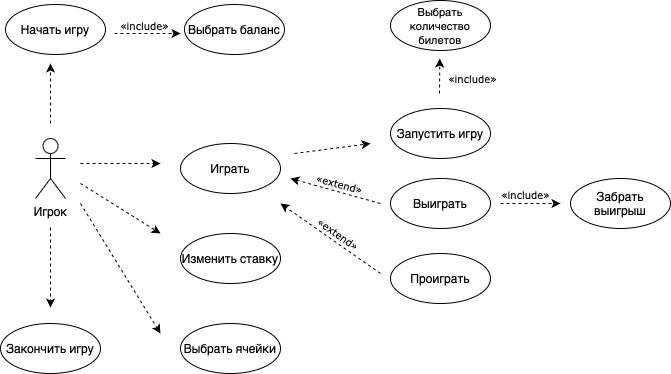

The diagram above was exported from draw.io. Its source (the exported page's mxGraphModel, read from the mxfile embedded in the PNG):
<mxGraphModel dx="1224" dy="580" grid="1" gridSize="10" guides="1" tooltips="1" connect="1" arrows="1" fold="1" page="1" pageScale="1" pageWidth="827" pageHeight="1169" math="0" shadow="0">
  <root>
    <mxCell id="0" />
    <mxCell id="1" parent="0" />
    <mxCell id="bMEP4zYJzD5xwBip-RM5-1" value="Игрок" style="shape=umlActor;verticalLabelPosition=bottom;verticalAlign=top;html=1;outlineConnect=0;" parent="1" vertex="1">
      <mxGeometry x="75" y="235" width="30" height="60" as="geometry" />
    </mxCell>
    <mxCell id="bMEP4zYJzD5xwBip-RM5-2" value="Начать игру" style="ellipse;whiteSpace=wrap;html=1;" parent="1" vertex="1">
      <mxGeometry x="45" y="101" width="100" height="50" as="geometry" />
    </mxCell>
    <mxCell id="bMEP4zYJzD5xwBip-RM5-3" value="Играть" style="ellipse;whiteSpace=wrap;html=1;" parent="1" vertex="1">
      <mxGeometry x="220" y="240" width="100" height="50" as="geometry" />
    </mxCell>
    <mxCell id="bMEP4zYJzD5xwBip-RM5-4" value="Изменить ставку" style="ellipse;whiteSpace=wrap;html=1;" parent="1" vertex="1">
      <mxGeometry x="220" y="330" width="100" height="50" as="geometry" />
    </mxCell>
    <mxCell id="bMEP4zYJzD5xwBip-RM5-6" value="" style="endArrow=classic;html=1;rounded=0;dashed=1;" parent="1" edge="1">
      <mxGeometry width="50" height="50" relative="1" as="geometry">
        <mxPoint x="90" y="220" as="sourcePoint" />
        <mxPoint x="90" y="160" as="targetPoint" />
      </mxGeometry>
    </mxCell>
    <mxCell id="bMEP4zYJzD5xwBip-RM5-7" value="" style="endArrow=classic;html=1;rounded=0;dashed=1;" parent="1" edge="1">
      <mxGeometry width="50" height="50" relative="1" as="geometry">
        <mxPoint x="120" y="260" as="sourcePoint" />
        <mxPoint x="200" y="260" as="targetPoint" />
      </mxGeometry>
    </mxCell>
    <mxCell id="bMEP4zYJzD5xwBip-RM5-8" value="" style="endArrow=classic;html=1;rounded=0;dashed=1;" parent="1" edge="1">
      <mxGeometry width="50" height="50" relative="1" as="geometry">
        <mxPoint x="120" y="280" as="sourcePoint" />
        <mxPoint x="200" y="330" as="targetPoint" />
      </mxGeometry>
    </mxCell>
    <mxCell id="bMEP4zYJzD5xwBip-RM5-9" value="Выбрать ячейки" style="ellipse;whiteSpace=wrap;html=1;" parent="1" vertex="1">
      <mxGeometry x="220" y="420" width="100" height="50" as="geometry" />
    </mxCell>
    <mxCell id="bMEP4zYJzD5xwBip-RM5-10" value="" style="endArrow=classic;html=1;rounded=0;dashed=1;" parent="1" edge="1">
      <mxGeometry width="50" height="50" relative="1" as="geometry">
        <mxPoint x="120" y="300" as="sourcePoint" />
        <mxPoint x="200" y="430" as="targetPoint" />
      </mxGeometry>
    </mxCell>
    <mxCell id="bMEP4zYJzD5xwBip-RM5-11" value="Запустить игру" style="ellipse;whiteSpace=wrap;html=1;" parent="1" vertex="1">
      <mxGeometry x="430" y="205" width="100" height="50" as="geometry" />
    </mxCell>
    <mxCell id="bMEP4zYJzD5xwBip-RM5-12" value="Выиграть" style="ellipse;whiteSpace=wrap;html=1;" parent="1" vertex="1">
      <mxGeometry x="430" y="275" width="100" height="50" as="geometry" />
    </mxCell>
    <mxCell id="bMEP4zYJzD5xwBip-RM5-14" value="Проиграть" style="ellipse;whiteSpace=wrap;html=1;" parent="1" vertex="1">
      <mxGeometry x="430" y="350" width="100" height="50" as="geometry" />
    </mxCell>
    <mxCell id="bMEP4zYJzD5xwBip-RM5-15" value="Закончить игру" style="ellipse;whiteSpace=wrap;html=1;" parent="1" vertex="1">
      <mxGeometry x="40" y="420" width="100" height="50" as="geometry" />
    </mxCell>
    <mxCell id="bMEP4zYJzD5xwBip-RM5-16" value="" style="endArrow=classic;html=1;rounded=0;dashed=1;" parent="1" edge="1">
      <mxGeometry width="50" height="50" relative="1" as="geometry">
        <mxPoint x="90" y="324" as="sourcePoint" />
        <mxPoint x="90" y="404" as="targetPoint" />
      </mxGeometry>
    </mxCell>
    <mxCell id="bMEP4zYJzD5xwBip-RM5-17" value="Забрать выигрыш" style="ellipse;whiteSpace=wrap;html=1;" parent="1" vertex="1">
      <mxGeometry x="610" y="275" width="100" height="50" as="geometry" />
    </mxCell>
    <mxCell id="bMEP4zYJzD5xwBip-RM5-18" value="Выбрать баланс" style="ellipse;whiteSpace=wrap;html=1;" parent="1" vertex="1">
      <mxGeometry x="224" y="101" width="100" height="50" as="geometry" />
    </mxCell>
    <mxCell id="bMEP4zYJzD5xwBip-RM5-19" value="" style="endArrow=classic;html=1;rounded=0;dashed=1;" parent="1" edge="1">
      <mxGeometry width="50" height="50" relative="1" as="geometry">
        <mxPoint x="154" y="130" as="sourcePoint" />
        <mxPoint x="220" y="130" as="targetPoint" />
      </mxGeometry>
    </mxCell>
    <mxCell id="bMEP4zYJzD5xwBip-RM5-20" value="&lt;font style=&quot;font-size: 10px;&quot; face=&quot;Verdana&quot;&gt;&lt;span style=&quot;white-space: normal; caret-color: rgb(77, 81, 86); text-align: left; background-color: rgb(255, 255, 255);&quot;&gt;«&lt;/span&gt;&lt;span style=&quot;white-space: normal; text-align: left;&quot;&gt;include&lt;/span&gt;&lt;span style=&quot;white-space: normal; caret-color: rgb(77, 81, 86); text-align: left; background-color: rgb(255, 255, 255);&quot;&gt;»&lt;/span&gt;&lt;/font&gt;" style="text;html=1;align=center;verticalAlign=middle;resizable=0;points=[];autosize=1;strokeColor=none;fillColor=none;rotation=0;" parent="1" vertex="1">
      <mxGeometry x="149" y="107" width="70" height="30" as="geometry" />
    </mxCell>
    <mxCell id="bMEP4zYJzD5xwBip-RM5-22" value="" style="endArrow=classic;html=1;rounded=0;dashed=1;" parent="1" edge="1">
      <mxGeometry width="50" height="50" relative="1" as="geometry">
        <mxPoint x="420" y="370" as="sourcePoint" />
        <mxPoint x="320" y="300" as="targetPoint" />
      </mxGeometry>
    </mxCell>
    <mxCell id="bMEP4zYJzD5xwBip-RM5-23" value="" style="endArrow=classic;html=1;rounded=0;dashed=1;" parent="1" edge="1">
      <mxGeometry width="50" height="50" relative="1" as="geometry">
        <mxPoint x="420" y="300" as="sourcePoint" />
        <mxPoint x="330" y="275" as="targetPoint" />
      </mxGeometry>
    </mxCell>
    <mxCell id="bMEP4zYJzD5xwBip-RM5-24" value="&lt;font style=&quot;font-size: 10px;&quot; face=&quot;Verdana&quot;&gt;&lt;span style=&quot;white-space: normal; caret-color: rgb(77, 81, 86); text-align: left; background-color: rgb(255, 255, 255);&quot;&gt;«&lt;/span&gt;&lt;span style=&quot;white-space: normal; text-align: left; background-color: rgb(251, 251, 251);&quot;&gt;extend&lt;/span&gt;&lt;span style=&quot;white-space: normal; caret-color: rgb(77, 81, 86); text-align: left; background-color: rgb(255, 255, 255);&quot;&gt;»&lt;/span&gt;&lt;/font&gt;" style="text;html=1;align=center;verticalAlign=middle;resizable=0;points=[];autosize=1;strokeColor=none;fillColor=none;rotation=15;" parent="1" vertex="1">
      <mxGeometry x="344" y="265" width="70" height="30" as="geometry" />
    </mxCell>
    <mxCell id="bMEP4zYJzD5xwBip-RM5-25" value="&lt;font style=&quot;font-size: 10px;&quot; face=&quot;Verdana&quot;&gt;&lt;span style=&quot;white-space: normal; caret-color: rgb(77, 81, 86); text-align: left; background-color: rgb(255, 255, 255);&quot;&gt;«&lt;/span&gt;&lt;span style=&quot;white-space: normal; text-align: left; background-color: rgb(251, 251, 251);&quot;&gt;extend&lt;/span&gt;&lt;span style=&quot;white-space: normal; caret-color: rgb(77, 81, 86); text-align: left; background-color: rgb(255, 255, 255);&quot;&gt;»&lt;/span&gt;&lt;/font&gt;" style="text;html=1;align=center;verticalAlign=middle;resizable=0;points=[];autosize=1;strokeColor=none;fillColor=none;rotation=35;" parent="1" vertex="1">
      <mxGeometry x="343" y="315" width="70" height="30" as="geometry" />
    </mxCell>
    <mxCell id="bMEP4zYJzD5xwBip-RM5-28" value="" style="endArrow=classic;html=1;rounded=0;dashed=1;" parent="1" edge="1">
      <mxGeometry width="50" height="50" relative="1" as="geometry">
        <mxPoint x="334" y="250" as="sourcePoint" />
        <mxPoint x="410" y="240" as="targetPoint" />
      </mxGeometry>
    </mxCell>
    <mxCell id="bMEP4zYJzD5xwBip-RM5-32" value="" style="endArrow=classic;html=1;rounded=0;dashed=1;" parent="1" edge="1">
      <mxGeometry width="50" height="50" relative="1" as="geometry">
        <mxPoint x="540" y="300" as="sourcePoint" />
        <mxPoint x="600" y="300" as="targetPoint" />
      </mxGeometry>
    </mxCell>
    <mxCell id="bMEP4zYJzD5xwBip-RM5-33" value="&lt;font style=&quot;font-size: 10px;&quot; face=&quot;Verdana&quot;&gt;&lt;span style=&quot;white-space: normal; caret-color: rgb(77, 81, 86); text-align: left; background-color: rgb(255, 255, 255);&quot;&gt;«&lt;/span&gt;&lt;span style=&quot;white-space: normal; text-align: left;&quot;&gt;include&lt;/span&gt;&lt;span style=&quot;white-space: normal; caret-color: rgb(77, 81, 86); text-align: left; background-color: rgb(255, 255, 255);&quot;&gt;»&lt;/span&gt;&lt;/font&gt;" style="text;html=1;align=center;verticalAlign=middle;resizable=0;points=[];autosize=1;strokeColor=none;fillColor=none;rotation=0;" parent="1" vertex="1">
      <mxGeometry x="530" y="276" width="70" height="30" as="geometry" />
    </mxCell>
    <mxCell id="bMEP4zYJzD5xwBip-RM5-35" value="&lt;font style=&quot;font-size: 11px;&quot;&gt;Выбрать количество билетов&lt;/font&gt;" style="ellipse;whiteSpace=wrap;html=1;" parent="1" vertex="1">
      <mxGeometry x="430" y="97" width="100" height="50" as="geometry" />
    </mxCell>
    <mxCell id="bMEP4zYJzD5xwBip-RM5-36" value="" style="endArrow=classic;html=1;rounded=0;dashed=1;" parent="1" edge="1">
      <mxGeometry width="50" height="50" relative="1" as="geometry">
        <mxPoint x="479" y="190" as="sourcePoint" />
        <mxPoint x="479.33" y="155" as="targetPoint" />
      </mxGeometry>
    </mxCell>
    <mxCell id="bMEP4zYJzD5xwBip-RM5-37" value="&lt;font style=&quot;font-size: 10px;&quot; face=&quot;Verdana&quot;&gt;&lt;span style=&quot;white-space: normal; caret-color: rgb(77, 81, 86); text-align: left; background-color: rgb(255, 255, 255);&quot;&gt;«&lt;/span&gt;&lt;span style=&quot;white-space: normal; text-align: left;&quot;&gt;include&lt;/span&gt;&lt;span style=&quot;white-space: normal; caret-color: rgb(77, 81, 86); text-align: left; background-color: rgb(255, 255, 255);&quot;&gt;»&lt;/span&gt;&lt;/font&gt;" style="text;html=1;align=center;verticalAlign=middle;resizable=0;points=[];autosize=1;strokeColor=none;fillColor=none;rotation=0;" parent="1" vertex="1">
      <mxGeometry x="477" y="160" width="70" height="30" as="geometry" />
    </mxCell>
  </root>
</mxGraphModel>